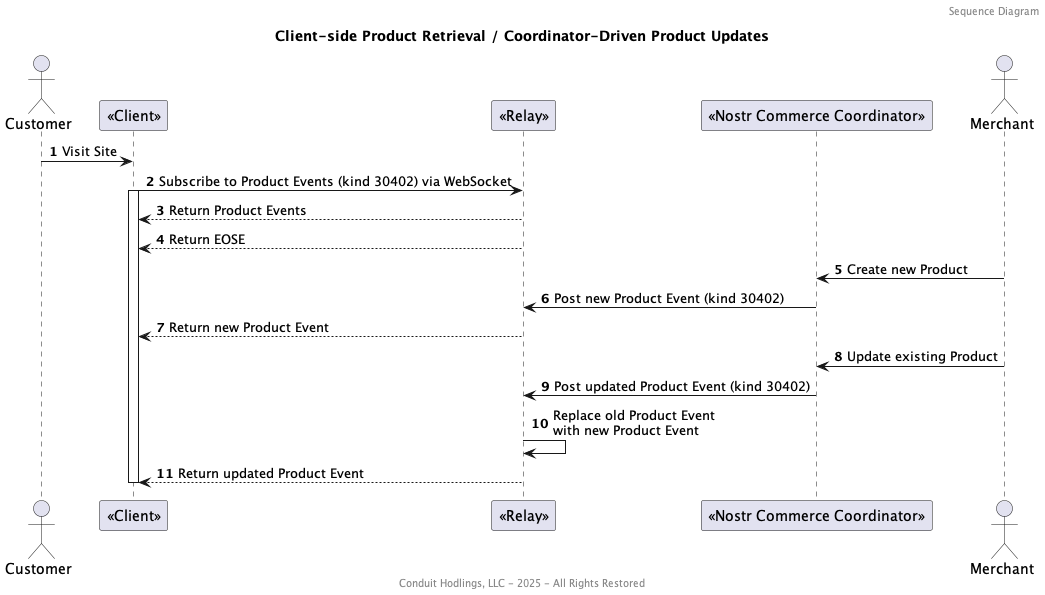

The diagram above was rendered by PlantUML. Its source (embedded in the PNG):
@startuml
!pragma teoz true

header Sequence Diagram
title Client-side Product Retrieval / Coordinator-Driven Product Updates
footer Conduit Hodlings, LLC - 2025 - All Rights Restored

autonumber

actor Customer as Customer
participant "<<Client>>" as Client
participant "<<Relay>>" as Relay
participant "<<Nostr Commerce Coordinator>>" as Coordinator
actor Merchant as Merchant

Customer -> Client: Visit Site

' Initial Query
Client -> Relay: Subscribe to Product Events (kind 30402) via WebSocket
activate Client
Client <-- Relay: Return Product Events
Client <-- Relay: Return EOSE

' Product Added / Updated from C3
Coordinator <- Merchant: Create new Product
Relay <- Coordinator: Post new Product Event (kind 30402)
Client <-- Relay: Return new Product Event

Coordinator <- Merchant: Update existing Product
Relay <- Coordinator: Post updated Product Event (kind 30402)
Relay -> Relay: Replace old Product Event \nwith new Product Event
Client <-- Relay: Return updated Product Event

deactivate Client

@enduml